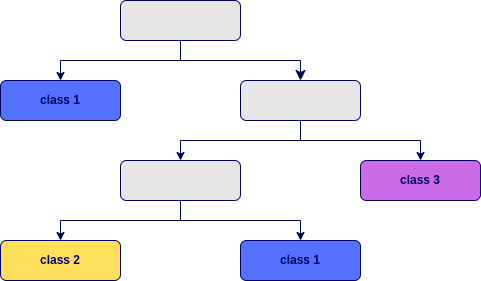

The diagram above was exported from draw.io. Its source (the exported page's mxGraphModel, read from the mxfile embedded in the PNG):
<mxGraphModel dx="1125" dy="712" grid="1" gridSize="10" guides="1" tooltips="1" connect="1" arrows="1" fold="1" page="1" pageScale="1" pageWidth="827" pageHeight="1169" math="0" shadow="0">
  <root>
    <mxCell id="WIyWlLk6GJQsqaUBKTNV-0" />
    <mxCell id="WIyWlLk6GJQsqaUBKTNV-1" parent="WIyWlLk6GJQsqaUBKTNV-0" />
    <mxCell id="WIyWlLk6GJQsqaUBKTNV-2" value="" style="rounded=0;html=1;jettySize=auto;orthogonalLoop=1;fontSize=11;endArrow=classic;endFill=1;endSize=8;strokeWidth=1;shadow=0;labelBackgroundColor=none;edgeStyle=orthogonalEdgeStyle;entryX=0.5;entryY=0;entryDx=0;entryDy=0;strokeColor=#000066;" parent="WIyWlLk6GJQsqaUBKTNV-1" source="WIyWlLk6GJQsqaUBKTNV-3" target="WIyWlLk6GJQsqaUBKTNV-11" edge="1">
      <mxGeometry relative="1" as="geometry">
        <mxPoint x="220" y="170" as="targetPoint" />
      </mxGeometry>
    </mxCell>
    <mxCell id="WIyWlLk6GJQsqaUBKTNV-3" value="" style="rounded=1;whiteSpace=wrap;html=1;fontSize=12;glass=0;strokeWidth=1;shadow=0;fillColor=#E6E6E6;strokeColor=#000066;" parent="WIyWlLk6GJQsqaUBKTNV-1" vertex="1">
      <mxGeometry x="160" y="80" width="120" height="40" as="geometry" />
    </mxCell>
    <mxCell id="WIyWlLk6GJQsqaUBKTNV-7" value="&lt;b&gt;&lt;font color=&quot;#000066&quot;&gt;class 3&lt;/font&gt;&lt;/b&gt;" style="rounded=1;whiteSpace=wrap;html=1;fontSize=12;glass=0;strokeWidth=1;shadow=0;fillColor=#CB6CE6;strokeColor=#000066;" parent="WIyWlLk6GJQsqaUBKTNV-1" vertex="1">
      <mxGeometry x="400" y="240" width="120" height="40" as="geometry" />
    </mxCell>
    <mxCell id="WIyWlLk6GJQsqaUBKTNV-11" value="" style="rounded=1;whiteSpace=wrap;html=1;fontSize=12;glass=0;strokeWidth=1;shadow=0;fillColor=#E6E6E6;strokeColor=#000066;" parent="WIyWlLk6GJQsqaUBKTNV-1" vertex="1">
      <mxGeometry x="280" y="160" width="120" height="40" as="geometry" />
    </mxCell>
    <mxCell id="WIyWlLk6GJQsqaUBKTNV-12" value="&lt;b style=&quot;&quot;&gt;&lt;font color=&quot;#000066&quot;&gt;class 2&lt;/font&gt;&lt;/b&gt;" style="rounded=1;whiteSpace=wrap;html=1;fontSize=12;glass=0;strokeWidth=1;shadow=0;fillColor=#FFDE59;strokeColor=#000066;" parent="WIyWlLk6GJQsqaUBKTNV-1" vertex="1">
      <mxGeometry x="40" y="320" width="120" height="40" as="geometry" />
    </mxCell>
    <mxCell id="DPu3bczI6OFRYnvfjeFx-0" value="&lt;b style=&quot;&quot;&gt;&lt;font color=&quot;#000066&quot;&gt;class 1&lt;/font&gt;&lt;/b&gt;" style="rounded=1;whiteSpace=wrap;html=1;fontSize=12;glass=0;strokeWidth=1;shadow=0;fillColor=#5271FF;strokeColor=#000066;" vertex="1" parent="WIyWlLk6GJQsqaUBKTNV-1">
      <mxGeometry x="40" y="160" width="120" height="40" as="geometry" />
    </mxCell>
    <mxCell id="DPu3bczI6OFRYnvfjeFx-5" value="" style="endArrow=classic;html=1;rounded=0;entryX=0.5;entryY=0;entryDx=0;entryDy=0;strokeColor=#000066;" edge="1" parent="WIyWlLk6GJQsqaUBKTNV-1">
      <mxGeometry width="50" height="50" relative="1" as="geometry">
        <mxPoint x="340" y="200" as="sourcePoint" />
        <mxPoint x="460" y="240" as="targetPoint" />
        <Array as="points">
          <mxPoint x="340" y="220" />
          <mxPoint x="460" y="220" />
        </Array>
      </mxGeometry>
    </mxCell>
    <mxCell id="DPu3bczI6OFRYnvfjeFx-7" value="" style="endArrow=classic;html=1;rounded=0;entryX=0.5;entryY=0;entryDx=0;entryDy=0;strokeColor=#000066;" edge="1" parent="WIyWlLk6GJQsqaUBKTNV-1">
      <mxGeometry width="50" height="50" relative="1" as="geometry">
        <mxPoint x="220" y="120" as="sourcePoint" />
        <mxPoint x="100" y="160" as="targetPoint" />
        <Array as="points">
          <mxPoint x="220" y="140" />
          <mxPoint x="100" y="140" />
        </Array>
      </mxGeometry>
    </mxCell>
    <mxCell id="DPu3bczI6OFRYnvfjeFx-8" value="" style="endArrow=classic;html=1;rounded=0;entryX=0.5;entryY=0;entryDx=0;entryDy=0;strokeColor=#000066;" edge="1" parent="WIyWlLk6GJQsqaUBKTNV-1">
      <mxGeometry width="50" height="50" relative="1" as="geometry">
        <mxPoint x="340" y="200" as="sourcePoint" />
        <mxPoint x="220" y="240" as="targetPoint" />
        <Array as="points">
          <mxPoint x="340" y="220" />
          <mxPoint x="220" y="220" />
        </Array>
      </mxGeometry>
    </mxCell>
    <mxCell id="DPu3bczI6OFRYnvfjeFx-9" value="" style="rounded=1;whiteSpace=wrap;html=1;fontSize=12;glass=0;strokeWidth=1;shadow=0;fillColor=#E6E6E6;strokeColor=#000066;" vertex="1" parent="WIyWlLk6GJQsqaUBKTNV-1">
      <mxGeometry x="160" y="240" width="120" height="40" as="geometry" />
    </mxCell>
    <mxCell id="DPu3bczI6OFRYnvfjeFx-10" value="" style="endArrow=classic;html=1;rounded=0;entryX=0.5;entryY=0;entryDx=0;entryDy=0;strokeColor=#000066;" edge="1" parent="WIyWlLk6GJQsqaUBKTNV-1">
      <mxGeometry width="50" height="50" relative="1" as="geometry">
        <mxPoint x="220" y="280" as="sourcePoint" />
        <mxPoint x="100" y="320" as="targetPoint" />
        <Array as="points">
          <mxPoint x="220" y="300" />
          <mxPoint x="100" y="300" />
        </Array>
      </mxGeometry>
    </mxCell>
    <mxCell id="DPu3bczI6OFRYnvfjeFx-11" value="" style="endArrow=classic;html=1;rounded=0;entryX=0.5;entryY=0;entryDx=0;entryDy=0;strokeColor=#000066;" edge="1" parent="WIyWlLk6GJQsqaUBKTNV-1">
      <mxGeometry width="50" height="50" relative="1" as="geometry">
        <mxPoint x="220" y="280" as="sourcePoint" />
        <mxPoint x="340" y="320" as="targetPoint" />
        <Array as="points">
          <mxPoint x="220" y="300" />
          <mxPoint x="340" y="300" />
        </Array>
      </mxGeometry>
    </mxCell>
    <mxCell id="DPu3bczI6OFRYnvfjeFx-12" value="&lt;b style=&quot;&quot;&gt;&lt;font color=&quot;#000066&quot;&gt;class 1&lt;/font&gt;&lt;/b&gt;" style="rounded=1;whiteSpace=wrap;html=1;fontSize=12;glass=0;strokeWidth=1;shadow=0;fillColor=#5271FF;strokeColor=#000066;" vertex="1" parent="WIyWlLk6GJQsqaUBKTNV-1">
      <mxGeometry x="280" y="320" width="120" height="40" as="geometry" />
    </mxCell>
  </root>
</mxGraphModel>